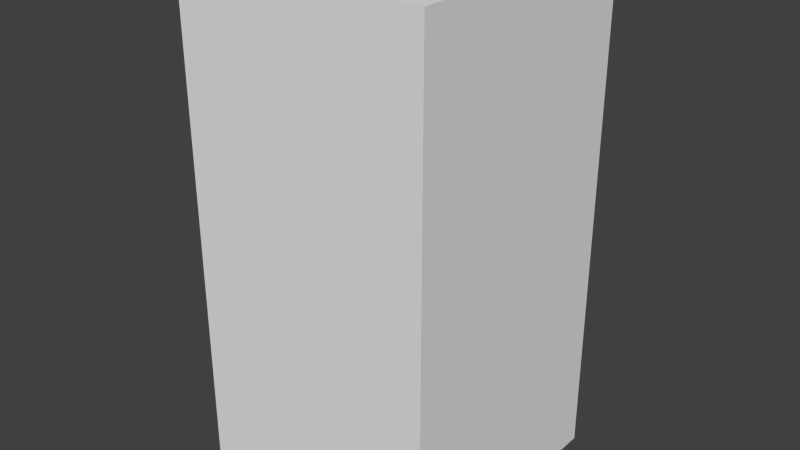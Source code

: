 # Source: greenStopThree.blend  (saved by Blender 2.68.0; exported with 4.5.12 LTS)
import bpy
from mathutils import Matrix  # noqa: F401  (used for matrix-valued properties, if any)

bpy.ops.wm.read_factory_settings(use_empty=True)
scene = bpy.context.scene
scene.name = 'Scene'

# ---- collections
col_collection_1 = bpy.data.collections.new('Collection 1'); scene.collection.children.link(col_collection_1)

# ---- world
world_world = bpy.data.worlds.new('World'); scene.world = world_world
world_world.color = (0.05088, 0.05088, 0.05088)
world_world.use_sun_shadow = False
world_world.sun_shadow_jitter_overblur = 0.0
world_world.cycles.sampling_method = 'MANUAL'
world_world.cycles.sample_map_resolution = 256

# ---- meshes
me_greenstopthree = bpy.data.meshes.new('greenStopThree')
me_greenstopthree.from_pydata([(-0.5, -0.5, -1.0), (-0.5, 0.5, -1.0), (0.5, 0.5, -1.0), (0.5, -0.5, -1.0), (-0.5, -0.5, 1.0), (-0.5, 0.5, 1.0), (0.5, 0.5, 1.0), (0.5, -0.5, 1.0)], [], [(4, 5, 1, 0), (5, 6, 2, 1), (6, 7, 3, 2), (7, 4, 0, 3), (0, 1, 2, 3), (7, 6, 5, 4)])
me_greenstopthree.use_remesh_preserve_volume = False
me_greenstopthree.use_remesh_preserve_attributes = False
me_greenstopthree.use_mirror_vertex_groups = False
me_greenstopthree.update()

# ---- objects
ob_greenstopthree = bpy.data.objects.new('greenStopThree', me_greenstopthree)

# ---- transforms, parenting, visibility, modifiers, constraints
ob_greenstopthree.location = (0.0, 0.0, 0.0)
ob_greenstopthree.lineart.crease_threshold = 0.0

# ---- collection membership
col_collection_1.objects.link(ob_greenstopthree)

# ---- scene / render settings (as saved in the file)
scene.frame_start = 1; scene.frame_end = 250; scene.frame_set(1)
scene.render.engine = 'BLENDER_EEVEE_NEXT'
scene.render.image_settings.color_mode = 'RGB'
scene.render.image_settings.compression = 90
scene.render.resolution_percentage = 50
scene.render.dither_intensity = 0.0
scene.cycles.use_denoising = False
scene.cycles.samples = 10
scene.cycles.sampling_pattern = 'TABULATED_SOBOL'
scene.cycles.light_sampling_threshold = 0.0
scene.cycles.use_adaptive_sampling = False
scene.cycles.use_light_tree = False
scene.cycles.blur_glossy = 0.0
scene.cycles.volume_bounces = 1
scene.cycles.pixel_filter_type = 'GAUSSIAN'
scene.cycles.sample_clamp_indirect = 0.0
scene.view_settings.view_transform = 'Standard'
bpy.context.view_layer.update()

# ---- added for rendering (the .blend has no active camera and no usable light): camera, sun
cam_auto = bpy.data.cameras.new('AutoCamera')
cam_auto.lens = 50.0
cam_auto.sensor_width = 36.0
cam_auto.clip_end = 1000.0
ob_auto_camera = bpy.data.objects.new('AutoCamera', cam_auto)
scene.collection.objects.link(ob_auto_camera)
ob_auto_camera.location = (2.26633, -2.71959, 1.81306)
ob_auto_camera.rotation_euler = (1.09748, -7.21219e-08, 0.694738)
scene.camera = ob_auto_camera
light_auto_sun = bpy.data.lights.new('AutoSun', 'SUN')
light_auto_sun.energy = 3.0
light_auto_sun.angle = 0.0523599
ob_auto_sun = bpy.data.objects.new('AutoSun', light_auto_sun)
scene.collection.objects.link(ob_auto_sun)
ob_auto_sun.rotation_euler = (0.872665, 0.174533, 0.523599)
bpy.context.view_layer.update()
